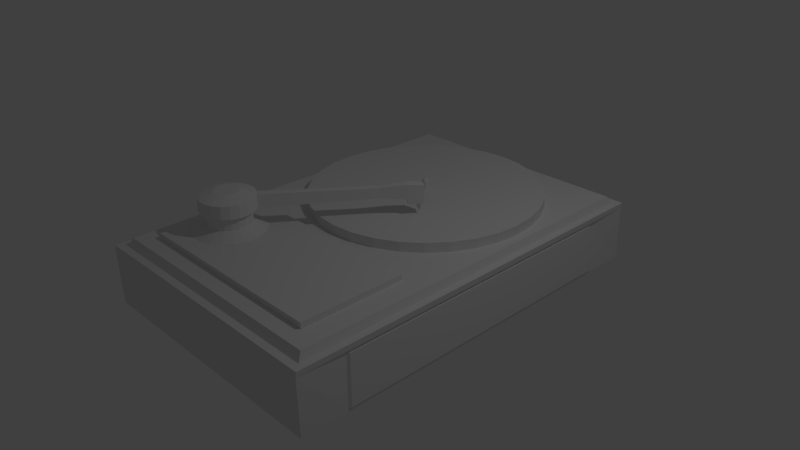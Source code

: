 # Source: record_player.blend  (saved by Blender 2.76.0; exported with 4.5.12 LTS)
import bpy
from mathutils import Matrix  # noqa: F401  (used for matrix-valued properties, if any)

bpy.ops.wm.read_factory_settings(use_empty=True)
scene = bpy.context.scene
scene.name = 'Scene'

# ---- collections
col_collection_1 = bpy.data.collections.new('Collection 1'); scene.collection.children.link(col_collection_1)

# ---- materials (node trees are filled in below, after node groups)
mat_material = bpy.data.materials.new('Material')
mat_material.alpha_threshold = 0.0
mat_material.use_transparent_shadow = False
mat_material.roughness = 0.5
mat_material.line_color = (0.0, 0.0, 0.0, 1.0)

# ---- material node trees

# ---- world
world_world = bpy.data.worlds.new('World'); scene.world = world_world
world_world.color = (0.05088, 0.05088, 0.05088)
world_world.use_sun_shadow = False
world_world.sun_shadow_jitter_overblur = 0.0
world_world.cycles.sampling_method = 'MANUAL'
world_world.cycles.sample_map_resolution = 256

# ---- cameras
cam_camera = bpy.data.cameras.new('Camera')
cam_camera.clip_end = 100.0
cam_camera.lens = 35.0
cam_camera.sensor_width = 32.0
cam_camera.sensor_height = 18.0
cam_camera.ortho_scale = 7.314
cam_camera.dof.focus_distance = 0.0
cam_camera.dof.aperture_fstop = 128.0

# ---- lights
light_lamp = bpy.data.lights.new('Lamp', 'POINT')
light_lamp.transmission_factor = 0.0
light_lamp.cutoff_distance = 30.0
light_lamp.energy = 100.0
light_lamp.shadow_buffer_clip_start = 1.001
light_lamp.shadow_soft_size = 0.1
light_lamp.shadow_maximum_resolution = 0.006
light_lamp.use_absolute_resolution = True
light_lamp.cycles.use_multiple_importance_sampling = False

# ---- meshes
me_circle_001 = bpy.data.meshes.new('Circle.001')
me_circle_001.from_pydata([(0.0, 1.0, 0.0), (-0.309, 0.9511, 0.0), (-0.5878, 0.809, 0.0), (-0.809, 0.5878, 0.0), (-0.9511, 0.309, 0.0), (-1.0, -4.371e-08, 0.0), (-0.9511, -0.309, 0.0), (-0.809, -0.5878, 0.0), (-0.5878, -0.809, 0.0), (-0.309, -0.9511, 0.0), (3.258e-07, -1.0, 0.0), (0.309, -0.9511, 0.0), (0.5878, -0.809, 0.0), (0.809, -0.5878, 0.0), (0.9511, -0.309, 0.0), (1.0, 9.656e-07, 0.0), (0.9511, 0.309, 0.0), (0.809, 0.5878, 0.0), (0.5878, 0.809, 0.0), (0.309, 0.9511, 0.0), (-0.1948, 0.5994, 0.2197), (-2.149e-08, 0.6303, 0.2197), (-0.3705, 0.5099, 0.2197), (-0.5099, 0.3705, 0.2197), (-0.5994, 0.1948, 0.2197), (-0.6303, 8.043e-08, 0.2197), (-0.5994, -0.1948, 0.2197), (-0.5099, -0.3705, 0.2197), (-0.3705, -0.5099, 0.2197), (-0.1948, -0.5994, 0.2197), (1.839e-07, -0.6303, 0.2197), (0.1948, -0.5994, 0.2197), (0.3705, -0.5099, 0.2197), (0.5099, -0.3705, 0.2197), (0.5994, -0.1948, 0.2197), (0.6303, 7.166e-07, 0.2197), (0.5994, 0.1948, 0.2197), (0.5099, 0.3705, 0.2197), (0.3705, 0.5099, 0.2197), (0.1948, 0.5994, 0.2197), (-0.1948, 0.5994, 0.5215), (-2.149e-08, 0.6303, 0.5215), (-0.3705, 0.5099, 0.5215), (-0.5099, 0.3705, 0.5215), (-0.5994, 0.1948, 0.5215), (-0.6303, 8.043e-08, 0.5215), (-0.5994, -0.1948, 0.5215), (-0.5099, -0.3705, 0.5215), (-0.3705, -0.5099, 0.5215), (-0.1948, -0.5994, 0.5215), (1.839e-07, -0.6303, 0.5215), (0.1948, -0.5994, 0.5215), (0.3705, -0.5099, 0.5215), (0.5099, -0.3705, 0.5215), (0.5994, -0.1948, 0.5215), (0.6303, 7.166e-07, 0.5215), (0.5994, 0.1948, 0.5215), (0.5099, 0.3705, 0.5215), (0.3705, 0.5099, 0.5215), (0.1948, 0.5994, 0.5215), (0.2361, 0.7268, 0.5842), (0.4492, 0.6182, 0.5842), (0.6182, 0.4492, 0.5842), (0.7268, 0.2361, 0.5842), (0.7642, 8.068e-07, 0.5842), (0.7268, -0.2361, 0.5842), (0.6182, -0.4492, 0.5842), (0.4492, -0.6182, 0.5842), (0.2361, -0.7268, 0.5842), (2.38e-07, -0.7642, 0.5842), (-0.2361, -0.7268, 0.5842), (-0.4492, -0.6182, 0.5842), (-0.6182, -0.4492, 0.5842), (-0.7268, -0.2361, 0.5842), (-0.7642, 3.548e-08, 0.5842), (-0.7268, 0.2361, 0.5842), (-0.6182, 0.4492, 0.5842), (-0.4492, 0.6182, 0.5842), (-1.102e-08, 0.7642, 0.5842), (-0.2361, 0.7268, 0.5842), (-1.102e-08, 0.7642, 0.9591), (0.2361, 0.7268, 0.9591), (0.4492, 0.6182, 0.9591), (0.6182, 0.4492, 0.9591), (0.7268, 0.2361, 0.9591), (0.7642, 8.068e-07, 0.9591), (0.7268, -0.2361, 0.9591), (0.6182, -0.4492, 0.9591), (0.4492, -0.6182, 0.9591), (0.2361, -0.7268, 0.9591), (2.38e-07, -0.7642, 0.9591), (-0.2361, -0.7268, 0.9591), (-0.4492, -0.6182, 0.9591), (-0.6182, -0.4492, 0.9591), (-0.7268, -0.2361, 0.9591), (-0.7642, 3.548e-08, 0.9591), (-0.7268, 0.2361, 0.9591), (-0.6182, 0.4492, 0.9591), (-0.4492, 0.6182, 0.9591), (-0.2361, 0.7268, 0.9591), (-2.505e-08, 0.6577, 0.9993), (0.2032, 0.6255, 0.9993), (0.3866, 0.5321, 0.9993), (0.5321, 0.3866, 0.9993), (0.6255, 0.2032, 0.9993), (0.6577, 7.354e-07, 0.9993), (0.6255, -0.2032, 0.9993), (0.5321, -0.3866, 0.9993), (0.3866, -0.5321, 0.9993), (0.2032, -0.6255, 0.9993), (1.892e-07, -0.6577, 0.9993), (-0.2032, -0.6255, 0.9993), (-0.3866, -0.5321, 0.9993), (-0.5321, -0.3866, 0.9993), (-0.6255, -0.2032, 0.9993), (-0.6577, 7.165e-08, 0.9993), (-0.6255, 0.2032, 0.9993), (-0.5321, 0.3866, 0.9993), (-0.3866, 0.5321, 0.9993), (-0.2032, 0.6255, 0.9993), (-5.113e-08, 0.3481, 1.091), (0.1076, 0.3311, 1.091), (0.2046, 0.2816, 1.091), (0.2816, 0.2046, 1.091), (0.3311, 0.1076, 1.091), (0.3481, 5.31e-07, 1.091), (0.3311, -0.1076, 1.091), (0.2816, -0.2046, 1.091), (0.2046, -0.2816, 1.091), (0.1076, -0.3311, 1.091), (6.23e-08, -0.3481, 1.091), (-0.1076, -0.3311, 1.091), (-0.2046, -0.2816, 1.091), (-0.2816, -0.2046, 1.091), (-0.3311, -0.1076, 1.091), (-0.3481, 1.796e-07, 1.091), (-0.3311, 0.1076, 1.091), (-0.2816, 0.2046, 1.091), (-0.2046, 0.2816, 1.091), (-0.1076, 0.3311, 1.091), (3.494, 3.663, 0.5842), (3.663, 3.494, 0.5842), (3.494, 3.663, 0.9591), (3.663, 3.494, 0.9591), (3.359, 3.19, 0.5842), (3.359, 3.19, 1.007), (3.19, 3.359, 0.5842), (3.19, 3.359, 1.007), (3.494, 3.663, 0.4473), (3.663, 3.494, 0.4473), (3.359, 3.19, 0.4473), (3.19, 3.359, 0.4473), (2.83, 2.711, 0.9371), (2.711, 2.83, 0.9371), (2.83, 2.711, 0.6454), (2.711, 2.83, 0.6454), (3.436, 3.537, 0.4473), (3.498, 3.478, 0.1549), (3.423, 3.437, 0.4473), (3.514, 3.394, 0.4473), (3.583, 3.467, 0.4473), (3.535, 3.555, 0.4473)], [], [(1, 0, 19, 18, 17, 16, 15, 14, 13, 12, 11, 10, 9, 8, 7, 6, 5, 4, 3, 2), (25, 26, 46, 45), (3, 4, 24, 23), (18, 19, 39, 38), (11, 12, 32, 31), (4, 5, 25, 24), (19, 0, 21, 39), (12, 13, 33, 32), (5, 6, 26, 25), (13, 14, 34, 33), (6, 7, 27, 26), (14, 15, 35, 34), (7, 8, 28, 27), (0, 1, 20, 21), (15, 16, 36, 35), (8, 9, 29, 28), (1, 2, 22, 20), (16, 17, 37, 36), (9, 10, 30, 29), (2, 3, 23, 22), (17, 18, 38, 37), (10, 11, 31, 30), (92, 91, 111, 112), (33, 34, 54, 53), (26, 27, 47, 46), (34, 35, 55, 54), (27, 28, 48, 47), (21, 20, 40, 41), (35, 36, 56, 55), (28, 29, 49, 48), (20, 22, 42, 40), (36, 37, 57, 56), (29, 30, 50, 49), (22, 23, 43, 42), (37, 38, 58, 57), (30, 31, 51, 50), (23, 24, 44, 43), (38, 39, 59, 58), (31, 32, 52, 51), (24, 25, 45, 44), (39, 21, 41, 59), (32, 33, 53, 52), (49, 50, 69, 70), (56, 57, 62, 63), (40, 42, 77, 79), (48, 49, 70, 71), (55, 56, 63, 64), (41, 40, 79, 78), (47, 48, 71, 72), (54, 55, 64, 65), (46, 47, 72, 73), (53, 54, 65, 66), (45, 46, 73, 74), (52, 53, 66, 67), (59, 41, 78, 60), (44, 45, 74, 75), (51, 52, 67, 68), (58, 59, 60, 61), (43, 44, 75, 76), (50, 51, 68, 69), (57, 58, 61, 62), (76, 75, 96, 97), (42, 43, 76, 77), (69, 68, 89, 90), (145, 144, 141, 143), (77, 76, 97, 98), (70, 69, 90, 91), (63, 62, 83, 84), (79, 77, 98, 99), (71, 70, 91, 92), (64, 63, 84, 85), (78, 79, 99, 80), (72, 71, 92, 93), (65, 64, 85, 86), (73, 72, 93, 94), (66, 65, 86, 87), (74, 73, 94, 95), (67, 66, 87, 88), (60, 78, 80, 81), (75, 74, 95, 96), (68, 67, 88, 89), (61, 60, 81, 82), (109, 108, 128, 129), (85, 84, 104, 105), (80, 99, 119, 100), (93, 92, 112, 113), (86, 85, 105, 106), (94, 93, 113, 114), (87, 86, 106, 107), (95, 94, 114, 115), (88, 87, 107, 108), (81, 80, 100, 101), (96, 95, 115, 116), (89, 88, 108, 109), (82, 81, 101, 102), (97, 96, 116, 117), (90, 89, 109, 110), (83, 82, 102, 103), (98, 97, 117, 118), (91, 90, 110, 111), (84, 83, 103, 104), (99, 98, 118, 119), (139, 138, 137, 136, 135, 134, 133, 132, 131, 130, 129, 128, 127, 126, 125, 124, 123, 122, 121, 120), (102, 101, 121, 122), (117, 116, 136, 137), (110, 109, 129, 130), (103, 102, 122, 123), (118, 117, 137, 138), (111, 110, 130, 131), (104, 103, 123, 124), (119, 118, 138, 139), (112, 111, 131, 132), (105, 104, 124, 125), (100, 119, 139, 120), (113, 112, 132, 133), (106, 105, 125, 126), (114, 113, 133, 134), (107, 106, 126, 127), (115, 114, 134, 135), (108, 107, 127, 128), (101, 100, 120, 121), (116, 115, 135, 136), (141, 140, 142, 143), (141, 144, 150, 149), (147, 145, 143, 142), (146, 147, 142, 140), (155, 153, 147, 146), (153, 152, 145, 147), (154, 155, 146, 144), (152, 154, 144, 145), (150, 151, 148, 149), (140, 141, 149, 148), (144, 146, 151, 150), (146, 140, 148, 151), (83, 62, 154, 152), (62, 61, 155, 154), (82, 83, 152, 153), (61, 82, 153, 155), (160, 157, 161), (156, 157, 158), (159, 157, 160), (161, 157, 156), (158, 157, 159), (156, 158, 159, 160, 161)])
_uv = me_circle_001.uv_layers.new(name='UVMap')
_uv.uv.foreach_set('vector', [0.7967, 0.4437, 0.8007, 0.445, 0.8041, 0.4475, 0.8065, 0.4509, 0.8078, 0.4548, 0.8078, 0.459, 0.8065, 0.463, 0.8041, 0.4664, 0.8007, 0.4688, 0.7967, 0.4701, 0.7925, 0.4701, 0.7886, 0.4688, 0.7852, 0.4664, 0.7827, 0.463, 0.7814, 0.459, 0.7814, 0.4548, 0.7827, 0.4509, 0.7852, 0.4475, 0.7886, 0.445, 0.7925, 0.4437, 0.6005, 0.5941, 0.5852, 0.5941, 0.5852, 0.5706, 0.6005, 0.5706, 0.7095, 0.5221, 0.6955, 0.496, 0.7336, 0.4819, 0.7424, 0.4983, 0.8417, 0.5586, 0.8132, 0.5665, 0.8077, 0.5263, 0.8257, 0.5213, 0.8808, 0.3851, 0.8972, 0.4097, 0.8607, 0.4274, 0.8503, 0.4119, 0.6955, 0.496, 0.689, 0.4672, 0.7295, 0.4637, 0.7336, 0.4819, 0.8132, 0.5665, 0.7837, 0.5665, 0.7891, 0.5263, 0.8077, 0.5263, 0.8972, 0.4097, 0.9064, 0.4377, 0.8665, 0.4451, 0.8607, 0.4274, 0.689, 0.4672, 0.6904, 0.4377, 0.7304, 0.4451, 0.7295, 0.4637, 0.9064, 0.4377, 0.9078, 0.4672, 0.8674, 0.4637, 0.8665, 0.4451, 0.6904, 0.4377, 0.6997, 0.4097, 0.7362, 0.4274, 0.7304, 0.4451, 0.9078, 0.4672, 0.9013, 0.496, 0.8633, 0.4819, 0.8674, 0.4637, 0.6997, 0.4097, 0.716, 0.3851, 0.7465, 0.4119, 0.7362, 0.4274, 0.7837, 0.5665, 0.7552, 0.5586, 0.7712, 0.5213, 0.7891, 0.5263, 0.9013, 0.496, 0.8874, 0.5221, 0.8545, 0.4983, 0.8633, 0.4819, 0.8027, 0.348, 0.8318, 0.3531, 0.8195, 0.3918, 0.8011, 0.3885, 0.7552, 0.5586, 0.7298, 0.5435, 0.7552, 0.5118, 0.7712, 0.5213, 0.8874, 0.5221, 0.867, 0.5435, 0.8416, 0.5118, 0.8545, 0.4983, 0.8318, 0.3531, 0.8585, 0.3658, 0.8363, 0.3998, 0.8195, 0.3918, 0.7298, 0.5435, 0.7095, 0.5221, 0.7424, 0.4983, 0.7552, 0.5118, 0.867, 0.5435, 0.8417, 0.5586, 0.8257, 0.5213, 0.8416, 0.5118, 0.8585, 0.3658, 0.8808, 0.3851, 0.8503, 0.4119, 0.8363, 0.3998, 0.7914, 0.413, 0.8048, 0.4134, 0.8037, 0.4197, 0.7921, 0.4193, 0.7848, 0.5941, 0.7694, 0.5941, 0.7694, 0.5706, 0.7848, 0.5706, 0.5852, 0.5941, 0.5698, 0.5941, 0.5698, 0.5706, 0.5852, 0.5706, 0.7694, 0.5941, 0.7541, 0.5941, 0.7541, 0.5706, 0.7694, 0.5706, 0.5698, 0.5941, 0.5545, 0.5941, 0.5545, 0.5706, 0.5698, 0.5706, 0.6773, 0.5941, 0.6619, 0.5941, 0.6619, 0.5706, 0.6773, 0.5706, 0.7541, 0.5941, 0.7387, 0.5941, 0.7387, 0.5706, 0.7541, 0.5706, 0.8615, 0.5941, 0.8462, 0.5941, 0.8462, 0.5706, 0.8615, 0.5706, 0.6619, 0.5941, 0.6466, 0.5941, 0.6466, 0.5706, 0.6619, 0.5706, 0.7387, 0.5941, 0.7234, 0.5941, 0.7234, 0.5706, 0.7387, 0.5706, 0.8462, 0.5941, 0.8308, 0.5941, 0.8308, 0.5706, 0.8462, 0.5706, 0.6466, 0.5941, 0.6312, 0.5941, 0.6312, 0.5706, 0.6466, 0.5706, 0.7234, 0.5941, 0.708, 0.5941, 0.708, 0.5706, 0.7234, 0.5706, 0.8308, 0.5941, 0.8155, 0.5941, 0.8155, 0.5706, 0.8308, 0.5706, 0.6312, 0.5941, 0.6159, 0.5941, 0.6159, 0.5706, 0.6312, 0.5706, 0.708, 0.5941, 0.6927, 0.5941, 0.6927, 0.5706, 0.708, 0.5706, 0.8155, 0.5941, 0.8001, 0.5941, 0.8001, 0.5706, 0.8155, 0.5706, 0.6159, 0.5941, 0.6005, 0.5941, 0.6005, 0.5706, 0.6159, 0.5706, 0.6927, 0.5941, 0.6773, 0.5941, 0.6773, 0.5706, 0.6927, 0.5706, 0.8001, 0.5941, 0.7848, 0.5941, 0.7848, 0.5706, 0.8001, 0.5706, 0.7565, 0.4273, 0.7492, 0.4402, 0.7389, 0.4361, 0.7478, 0.4205, 0.7854, 0.5098, 0.8001, 0.5112, 0.8006, 0.5223, 0.7828, 0.5206, 0.846, 0.4789, 0.8496, 0.4646, 0.8606, 0.4657, 0.8562, 0.4831, 0.7671, 0.417, 0.7565, 0.4273, 0.7478, 0.4205, 0.7606, 0.4081, 0.7717, 0.5043, 0.7854, 0.5098, 0.7828, 0.5206, 0.7662, 0.5139, 0.8385, 0.4916, 0.846, 0.4789, 0.8562, 0.4831, 0.8472, 0.4985, 0.8108, 0.4087, 0.7961, 0.4071, 0.7958, 0.396, 0.8136, 0.398, 0.7601, 0.4952, 0.7717, 0.5043, 0.7662, 0.5139, 0.7521, 0.5029, 0.8244, 0.4144, 0.8108, 0.4087, 0.8136, 0.398, 0.8301, 0.4049, 0.7515, 0.4832, 0.7601, 0.4952, 0.7521, 0.5029, 0.7417, 0.4883, 0.8359, 0.4237, 0.8244, 0.4144, 0.8301, 0.4049, 0.844, 0.4162, 0.7466, 0.4693, 0.7515, 0.4832, 0.7417, 0.4883, 0.7358, 0.4714, 0.8278, 0.5018, 0.8385, 0.4916, 0.8472, 0.4985, 0.8341, 0.5108, 0.8443, 0.4358, 0.8359, 0.4237, 0.844, 0.4162, 0.8542, 0.4309, 0.7459, 0.4545, 0.7466, 0.4693, 0.7358, 0.4714, 0.7348, 0.4535, 0.8146, 0.5085, 0.8278, 0.5018, 0.8341, 0.5108, 0.8182, 0.519, 0.849, 0.4498, 0.8443, 0.4358, 0.8542, 0.4309, 0.8599, 0.4478, 0.7492, 0.4402, 0.7459, 0.4545, 0.7348, 0.4535, 0.7389, 0.4361, 0.8001, 0.5112, 0.8146, 0.5085, 0.8182, 0.519, 0.8006, 0.5223, 0.6475, 0.6235, 0.6289, 0.6235, 0.6289, 0.5943, 0.6475, 0.5943, 0.8496, 0.4646, 0.849, 0.4498, 0.8599, 0.4478, 0.8606, 0.4657, 0.7797, 0.5944, 0.7983, 0.5944, 0.7983, 0.6236, 0.7797, 0.6236, 0.5538, 0.4792, 0.5538, 0.4572, 0.5315, 0.4572, 0.5315, 0.4767, 0.6662, 0.6235, 0.6475, 0.6235, 0.6475, 0.5943, 0.6662, 0.5943, 0.7611, 0.5944, 0.7797, 0.5944, 0.7797, 0.6236, 0.7611, 0.6236, 0.8914, 0.5944, 0.91, 0.5944, 0.91, 0.6236, 0.8914, 0.6236, 0.6848, 0.6235, 0.6662, 0.6235, 0.6662, 0.5943, 0.6848, 0.5943, 0.7424, 0.5944, 0.7611, 0.5944, 0.7611, 0.6236, 0.7424, 0.6236, 0.8727, 0.5944, 0.8914, 0.5944, 0.8914, 0.6236, 0.8727, 0.6236, 0.7034, 0.6235, 0.6848, 0.6235, 0.6848, 0.5943, 0.7034, 0.5943, 0.5731, 0.6235, 0.5545, 0.6235, 0.5545, 0.5943, 0.5731, 0.5943, 0.8541, 0.5944, 0.8727, 0.5944, 0.8727, 0.6236, 0.8541, 0.6236, 0.5917, 0.6235, 0.5731, 0.6235, 0.5731, 0.5943, 0.5917, 0.5943, 0.8355, 0.5944, 0.8541, 0.5944, 0.8541, 0.6236, 0.8355, 0.6236, 0.6103, 0.6235, 0.5917, 0.6235, 0.5917, 0.5943, 0.6103, 0.5943, 0.8169, 0.5944, 0.8355, 0.5944, 0.8355, 0.6236, 0.8169, 0.6236, 0.722, 0.6235, 0.7034, 0.6235, 0.7034, 0.5943, 0.722, 0.5943, 0.6289, 0.6235, 0.6103, 0.6235, 0.6103, 0.5943, 0.6289, 0.5943, 0.7983, 0.5944, 0.8169, 0.5944, 0.8169, 0.6236, 0.7983, 0.6236, 0.7406, 0.6235, 0.722, 0.6235, 0.722, 0.5943, 0.7406, 0.5943, 0.8179, 0.4325, 0.8244, 0.4404, 0.8106, 0.4486, 0.8072, 0.4444, 0.8395, 0.4753, 0.8328, 0.487, 0.8278, 0.483, 0.8335, 0.473, 0.7844, 0.503, 0.7721, 0.4975, 0.7755, 0.4921, 0.7861, 0.4968, 0.7631, 0.4272, 0.7736, 0.4188, 0.7768, 0.4244, 0.7678, 0.4316, 0.8424, 0.4622, 0.8395, 0.4753, 0.8335, 0.473, 0.8361, 0.4617, 0.7554, 0.4382, 0.7631, 0.4272, 0.7678, 0.4316, 0.7612, 0.4411, 0.8415, 0.4488, 0.8424, 0.4622, 0.8361, 0.4617, 0.8353, 0.4502, 0.7513, 0.451, 0.7554, 0.4382, 0.7612, 0.4411, 0.7576, 0.4521, 0.8367, 0.4362, 0.8415, 0.4488, 0.8353, 0.4502, 0.8311, 0.4393, 0.7978, 0.5046, 0.7844, 0.503, 0.7861, 0.4968, 0.7976, 0.4982, 0.751, 0.4645, 0.7513, 0.451, 0.7576, 0.4521, 0.7574, 0.4637, 0.8285, 0.4255, 0.8367, 0.4362, 0.8311, 0.4393, 0.8241, 0.4302, 0.811, 0.5023, 0.7978, 0.5046, 0.7976, 0.4982, 0.809, 0.4962, 0.7547, 0.4774, 0.751, 0.4645, 0.7574, 0.4637, 0.7605, 0.4748, 0.8176, 0.4177, 0.8285, 0.4255, 0.8241, 0.4302, 0.8146, 0.4234, 0.823, 0.4963, 0.811, 0.5023, 0.809, 0.4962, 0.8194, 0.491, 0.7619, 0.4888, 0.7547, 0.4774, 0.7605, 0.4748, 0.7667, 0.4846, 0.8048, 0.4134, 0.8176, 0.4177, 0.8146, 0.4234, 0.8037, 0.4197, 0.8328, 0.487, 0.823, 0.4963, 0.8194, 0.491, 0.8278, 0.483, 0.7721, 0.4975, 0.7619, 0.4888, 0.7667, 0.4846, 0.7755, 0.4921, 0.753, 0.4003, 0.7466, 0.3957, 0.7419, 0.3892, 0.7395, 0.3817, 0.7395, 0.3737, 0.7419, 0.3662, 0.7466, 0.3598, 0.753, 0.3551, 0.7606, 0.3526, 0.7685, 0.3526, 0.7761, 0.3551, 0.7825, 0.3598, 0.7872, 0.3662, 0.7896, 0.3737, 0.7896, 0.3817, 0.7872, 0.3892, 0.7825, 0.3957, 0.7761, 0.4003, 0.7685, 0.4028, 0.7606, 0.4028, 0.8051, 0.4904, 0.795, 0.4919, 0.795, 0.4759, 0.8004, 0.4751, 0.7632, 0.4699, 0.761, 0.4599, 0.777, 0.4589, 0.7782, 0.4642, 0.8094, 0.4269, 0.8179, 0.4325, 0.8072, 0.4444, 0.8026, 0.4414, 0.8143, 0.486, 0.8051, 0.4904, 0.8004, 0.4751, 0.8052, 0.4727, 0.7682, 0.4788, 0.7632, 0.4699, 0.7782, 0.4642, 0.7808, 0.4689, 0.7996, 0.424, 0.8094, 0.4269, 0.8026, 0.4414, 0.7974, 0.4399, 0.8218, 0.479, 0.8143, 0.486, 0.8052, 0.4727, 0.8092, 0.469, 0.7757, 0.4859, 0.7682, 0.4788, 0.7808, 0.4689, 0.7848, 0.4727, 0.7893, 0.4242, 0.7996, 0.424, 0.7974, 0.4399, 0.792, 0.44, 0.8269, 0.4701, 0.8218, 0.479, 0.8092, 0.469, 0.8119, 0.4643, 0.7848, 0.4903, 0.7757, 0.4859, 0.7848, 0.4727, 0.7897, 0.475, 0.7723, 0.4324, 0.7809, 0.4268, 0.7876, 0.4414, 0.783, 0.4443, 0.8291, 0.4601, 0.8269, 0.4701, 0.8119, 0.4643, 0.8131, 0.459, 0.7658, 0.4403, 0.7723, 0.4324, 0.783, 0.4443, 0.7796, 0.4485, 0.8282, 0.4499, 0.8291, 0.4601, 0.8131, 0.459, 0.8126, 0.4536, 0.7619, 0.4497, 0.7658, 0.4403, 0.7796, 0.4485, 0.7775, 0.4535, 0.8244, 0.4404, 0.8282, 0.4499, 0.8126, 0.4536, 0.8106, 0.4486, 0.795, 0.4919, 0.7848, 0.4903, 0.7897, 0.475, 0.795, 0.4759, 0.761, 0.4599, 0.7619, 0.4497, 0.7775, 0.4535, 0.777, 0.4589, 0.6226, 0.4787, 0.6226, 0.4944, 0.598, 0.4944, 0.598, 0.4787, 0.5929, 0.4736, 0.6393, 0.4736, 0.6393, 0.4588, 0.5929, 0.4588, 0.5538, 0.484, 0.5534, 0.4964, 0.5311, 0.4956, 0.5315, 0.4832, 0.5532, 0.4573, 0.5532, 0.4793, 0.5309, 0.4767, 0.5309, 0.4573, 0.5903, 0.4604, 0.5903, 0.4756, 0.5532, 0.4793, 0.5532, 0.4573, 0.5908, 0.4871, 0.5905, 0.4958, 0.5534, 0.4964, 0.5538, 0.484, 0.587, 0.5059, 0.587, 0.5172, 0.5315, 0.5196, 0.5315, 0.5035, 0.5907, 0.4756, 0.5907, 0.4604, 0.5538, 0.4572, 0.5538, 0.4792, 0.6476, 0.4974, 0.6373, 0.4974, 0.6373, 0.4788, 0.6476, 0.4788, 0.6226, 0.4944, 0.6226, 0.4787, 0.6316, 0.4787, 0.6316, 0.4944, 0.6223, 0.4784, 0.6223, 0.4941, 0.6313, 0.4941, 0.6313, 0.4784, 0.6393, 0.4743, 0.5929, 0.4743, 0.5929, 0.4596, 0.6393, 0.4596, 0.5295, 0.4186, 0.5295, 0.4036, 0.6563, 0.4061, 0.6563, 0.4178, 0.5298, 0.4282, 0.5298, 0.4187, 0.6565, 0.4201, 0.6565, 0.4268, 0.5298, 0.4378, 0.5298, 0.4283, 0.6565, 0.4297, 0.6565, 0.4364, 0.5298, 0.4531, 0.5298, 0.4381, 0.6565, 0.439, 0.6565, 0.4507, 0.6428, 0.4653, 0.65, 0.4653, 0.6477, 0.4721, 0.6558, 0.4695, 0.65, 0.4653, 0.6558, 0.461, 0.6477, 0.4584, 0.65, 0.4653, 0.6428, 0.4653, 0.6477, 0.4721, 0.65, 0.4653, 0.6558, 0.4695, 0.6558, 0.461, 0.65, 0.4653, 0.6477, 0.4584, 0.6504, 0.464, 0.6491, 0.4633, 0.6519, 0.4626, 0.6551, 0.4629, 0.6541, 0.4637])
me_circle_001.use_remesh_preserve_volume = False
me_circle_001.use_remesh_preserve_attributes = False
me_circle_001.use_mirror_vertex_groups = False
me_circle_001.update()
me_cube_001 = bpy.data.meshes.new('Cube.001')
me_cube_001.from_pydata([(-1.0, -1.0, -1.0), (-1.0, -1.0, 1.0), (-1.0, 1.0, -1.0), (-1.0, 1.0, 1.0), (1.0, -1.0, -1.0), (1.0, -1.0, 1.0), (1.0, 1.0, -1.0), (1.0, 1.0, 1.0), (1.311, 5.274, -20.89), (1.311, -0.6881, -20.89), (-1.307, -1.569, -21.77), (-1.307, 6.157, -21.77), (1.246, 6.012, -3.082), (1.246, -1.425, -3.082), (-1.219, -1.425, -3.082), (-1.219, 6.012, -3.082), (1.312, 6.157, -3.082), (1.312, -1.569, -3.082), (-1.307, 6.157, -3.082), (-1.307, -1.569, -3.082), (1.214, 5.918, -0.7683), (1.214, -1.331, -0.7683), (-1.188, 5.918, -0.7683), (-1.188, -1.331, -0.7683), (1.291, 5.203, -5.602), (1.291, -0.6465, -5.602), (-1.307, -1.58, -4.723), (-1.307, 6.135, -4.723), (1.312, 6.157, -21.77), (1.312, -1.569, -21.77), (1.309, 6.135, -4.723), (1.309, -1.58, -4.723), (1.326, 5.225, -20.75), (1.326, -0.6399, -20.75), (1.306, 5.156, -5.707), (1.306, -0.599, -5.707)], [], [(1, 3, 2, 0), (3, 7, 6, 2), (7, 5, 4, 6), (5, 1, 0, 4), (0, 2, 6, 4), (5, 7, 3, 1), (28, 29, 10, 11), (15, 14, 23, 22), (30, 16, 17, 31), (31, 17, 19, 26), (26, 19, 18, 27), (30, 28, 11, 27), (12, 13, 17, 16), (15, 12, 16, 18), (13, 14, 19, 17), (14, 15, 18, 19), (20, 22, 23, 21), (12, 15, 22, 20), (14, 13, 21, 23), (13, 12, 20, 21), (16, 30, 27, 18), (10, 26, 27, 11), (29, 31, 26, 10), (9, 8, 32, 33), (8, 9, 29, 28), (24, 8, 28, 30), (9, 25, 31, 29), (25, 24, 30, 31), (32, 34, 35, 33), (24, 25, 35, 34), (8, 24, 34, 32), (25, 9, 33, 35)])
_uv = me_cube_001.uv_layers.new(name='UVMap')
_uv.uv.foreach_set('vector', [0.3347, 0.5866, 0.3347, 0.499, 0.3293, 0.499, 0.3293, 0.5866, 0.3516, 0.587, 0.3516, 0.4141, 0.3462, 0.4141, 0.3462, 0.587, 0.335, 0.4078, 0.335, 0.4954, 0.3296, 0.4954, 0.3296, 0.4078, 0.3217, 0.4145, 0.3217, 0.5874, 0.3163, 0.5874, 0.3163, 0.4145, 0.3453, 0.4692, 0.3079, 0.4692, 0.3079, 0.543, 0.3453, 0.543, 0.01342, 0.6268, 0.01342, 0.5, 0.2637, 0.5, 0.2637, 0.6268, 0.03805, 0.2575, 0.2848, 0.2575, 0.2848, 0.3412, 0.03805, 0.3412, 0.3307, 0.3191, 0.7237, 0.3191, 0.7187, 0.3069, 0.3357, 0.3069, 0.3242, 0.3278, 0.3231, 0.3191, 0.7313, 0.3191, 0.7319, 0.3278, 0.7514, 0.009804, 0.752, 0.01845, 0.3103, 0.01845, 0.3103, 0.009804, 0.7319, 0.3278, 0.7313, 0.3191, 0.3231, 0.3191, 0.3242, 0.3278, 0.3071, 0.05326, 0.01396, 0.05332, 0.01396, 0.008279, 0.3071, 0.008287, 0.7022, 0.05127, 0.3398, 0.05127, 0.3327, 0.04484, 0.7092, 0.04484, 0.7022, 0.2885, 0.7022, 0.05127, 0.7092, 0.04484, 0.7092, 0.2969, 0.3398, 0.05127, 0.3398, 0.2885, 0.3327, 0.2969, 0.3327, 0.04484, 0.3398, 0.2885, 0.7022, 0.2885, 0.7092, 0.2969, 0.3327, 0.2969, 0.6976, 0.05427, 0.6976, 0.2855, 0.3443, 0.2855, 0.3443, 0.05427, 0.7407, 0.01845, 0.3251, 0.01845, 0.3304, 0.03065, 0.7354, 0.03065, 0.3251, 0.01845, 0.7407, 0.01845, 0.7354, 0.03065, 0.3304, 0.03065, 0.7237, 0.3191, 0.3307, 0.3191, 0.3357, 0.3069, 0.7187, 0.3069, 0.752, 0.01845, 0.7514, 0.009803, 0.3103, 0.009803, 0.3103, 0.01845, 0.01413, 0.09864, 0.3072, 0.09882, 0.3071, 0.2315, 0.01396, 0.2315, 0.01396, 0.05346, 0.3071, 0.0535, 0.3071, 0.09848, 0.01396, 0.0985, 0.3842, 0.5973, 0.2836, 0.5973, 0.2844, 0.5954, 0.3834, 0.5954, 0.02908, 0.2468, 0.02911, 0.3493, 0.014, 0.3645, 0.01396, 0.2316, 0.2919, 0.2479, 0.02908, 0.2468, 0.01396, 0.2316, 0.3071, 0.2319, 0.02911, 0.3493, 0.292, 0.3485, 0.3071, 0.3646, 0.014, 0.3645, 0.292, 0.3485, 0.2919, 0.2479, 0.3071, 0.2319, 0.3071, 0.3646, 0.2672, 0.4971, 0.01536, 0.4956, 0.01536, 0.3711, 0.2672, 0.3702, 0.2848, 0.3976, 0.3835, 0.3976, 0.3827, 0.399, 0.2856, 0.399, 0.2836, 0.5973, 0.2848, 0.3976, 0.2856, 0.399, 0.2844, 0.5954, 0.3835, 0.3976, 0.3842, 0.5973, 0.3834, 0.5954, 0.3827, 0.399])
me_cube_001.materials.append(mat_material)
me_cube_001.use_remesh_preserve_volume = False
me_cube_001.use_remesh_preserve_attributes = False
me_cube_001.use_mirror_vertex_groups = False
me_cube_001.update()
me_circle = bpy.data.meshes.new('Circle')
me_circle.from_pydata([(0.0, 1.0, 0.0), (-0.1951, 0.9808, 0.0), (-0.3827, 0.9239, 0.0), (-0.5556, 0.8315, 0.0), (-0.7071, 0.7071, 0.0), (-0.8315, 0.5556, 0.0), (-0.9239, 0.3827, 0.0), (-0.9808, 0.1951, 0.0), (-1.0, 7.55e-08, 0.0), (-0.9808, -0.1951, 0.0), (-0.9239, -0.3827, 0.0), (-0.8315, -0.5556, 0.0), (-0.7071, -0.7071, 0.0), (-0.5556, -0.8315, 0.0), (-0.3827, -0.9239, 0.0), (-0.1951, -0.9808, 0.0), (3.258e-07, -1.0, 0.0), (0.1951, -0.9808, 0.0), (0.3827, -0.9239, 0.0), (0.5556, -0.8315, 0.0), (0.7071, -0.7071, 0.0), (0.8315, -0.5556, 0.0), (0.9239, -0.3827, 0.0), (0.9808, -0.1951, 0.0), (1.0, 9.656e-07, 0.0), (0.9808, 0.1951, 0.0), (0.9239, 0.3827, 0.0), (0.8315, 0.5556, 0.0), (0.7071, 0.7071, 0.0), (0.5556, 0.8315, 0.0), (0.3827, 0.9239, 0.0), (0.1951, 0.9808, 0.0), (1.172e-07, 0.009469, 0.08254), (-0.001847, 0.009287, 0.08254), (-0.003624, 0.008748, 0.08254), (-0.005261, 0.007873, 0.08254), (-0.006696, 0.006696, 0.08254), (-0.007873, 0.005261, 0.08254), (-0.008748, 0.003624, 0.08254), (-0.009287, 0.001847, 0.08254), (-0.009469, -9.102e-09, 0.08254), (-0.009287, -0.001847, 0.08254), (-0.008748, -0.003624, 0.08254), (-0.007873, -0.005261, 0.08254), (-0.006696, -0.006696, 0.08254), (-0.005261, -0.007873, 0.08254), (-0.003624, -0.008748, 0.08254), (-0.001847, -0.009287, 0.08254), (2.295e-08, -0.009469, 0.08254), (0.001847, -0.009287, 0.08254), (0.003624, -0.008748, 0.08254), (0.005261, -0.007873, 0.08254), (0.006696, -0.006696, 0.08254), (0.007873, -0.005261, 0.08254), (0.008748, -0.003624, 0.08254), (0.009287, -0.001847, 0.08254), (0.009469, 3.224e-08, 0.08254), (0.009287, 0.001847, 0.08254), (0.008748, 0.003624, 0.08254), (0.007873, 0.005261, 0.08254), (0.006696, 0.006696, 0.08254), (0.005261, 0.007873, 0.08254), (0.003624, 0.008748, 0.08254), (0.001847, 0.009287, 0.08254), (-0.1951, 0.9808, 0.08254), (0.0, 1.0, 0.08254), (-0.3827, 0.9239, 0.08254), (-0.5556, 0.8315, 0.08254), (-0.7071, 0.7071, 0.08254), (-0.8315, 0.5556, 0.08254), (-0.9239, 0.3827, 0.08254), (-0.9808, 0.1951, 0.08254), (-1.0, 7.55e-08, 0.08254), (-0.9808, -0.1951, 0.08254), (-0.9239, -0.3827, 0.08254), (-0.8315, -0.5556, 0.08254), (-0.7071, -0.7071, 0.08254), (-0.5556, -0.8315, 0.08254), (-0.3827, -0.9239, 0.08254), (-0.1951, -0.9808, 0.08254), (3.258e-07, -1.0, 0.08254), (0.1951, -0.9808, 0.08254), (0.3827, -0.9239, 0.08254), (0.5556, -0.8315, 0.08254), (0.7071, -0.7071, 0.08254), (0.8315, -0.5556, 0.08254), (0.9239, -0.3827, 0.08254), (0.9808, -0.1951, 0.08254), (1.0, 9.656e-07, 0.08254), (0.9808, 0.1951, 0.08254), (0.9239, 0.3827, 0.08254), (0.8315, 0.5556, 0.08254), (0.7071, 0.7071, 0.08254), (0.5556, 0.8315, 0.08254), (0.3827, 0.9239, 0.08254), (0.1951, 0.9808, 0.08254), (1.873e-07, 0.01633, 0.08254), (-0.003186, 0.01602, 0.08254), (-0.00625, 0.01509, 0.08254), (-0.009074, 0.01358, 0.08254), (-0.01155, 0.01155, 0.08254), (-0.01358, 0.009074, 0.08254), (-0.01509, 0.00625, 0.08254), (-0.01602, 0.003186, 0.08254), (-0.01633, -2.705e-08, 0.08254), (-0.01602, -0.003186, 0.08254), (-0.01509, -0.00625, 0.08254), (-0.01358, -0.009074, 0.08254), (-0.01155, -0.01155, 0.08254), (-0.009074, -0.01358, 0.08254), (-0.00625, -0.01509, 0.08254), (-0.003186, -0.01602, 0.08254), (2.475e-08, -0.01633, 0.08254), (0.003186, -0.01602, 0.08254), (0.00625, -0.01509, 0.08254), (0.009074, -0.01358, 0.08254), (0.01155, -0.01155, 0.08254), (0.01358, -0.009074, 0.08254), (0.01509, -0.00625, 0.08254), (0.01602, -0.003186, 0.08254), (0.01633, 4.427e-08, 0.08254), (0.01602, 0.003186, 0.08254), (0.01509, 0.00625, 0.08254), (0.01358, 0.009074, 0.08254), (0.01155, 0.01155, 0.08254), (0.009074, 0.01358, 0.08254), (0.00625, 0.01509, 0.08254), (0.003186, 0.01602, 0.08254), (3.077e-07, 0.02811, 0.08254), (-0.005484, 0.02757, 0.08254), (-0.01076, 0.02597, 0.08254), (-0.01562, 0.02337, 0.08254), (-0.01988, 0.01988, 0.08254), (-0.02337, 0.01562, 0.08254), (-0.02597, 0.01076, 0.08254), (-0.02757, 0.005484, 0.08254), (-0.02811, -5.697e-08, 0.08254), (-0.02757, -0.005484, 0.08254), (-0.02597, -0.01076, 0.08254), (-0.02337, -0.01562, 0.08254), (-0.01988, -0.01988, 0.08254), (-0.01562, -0.02337, 0.08254), (-0.01076, -0.02597, 0.08254), (-0.005484, -0.02757, 0.08254), (2.784e-08, -0.02811, 0.08254), (0.005484, -0.02757, 0.08254), (0.01076, -0.02597, 0.08254), (0.01562, -0.02337, 0.08254), (0.01988, -0.01988, 0.08254), (0.02337, -0.01562, 0.08254), (0.02597, -0.01076, 0.08254), (0.02757, -0.005484, 0.08254), (0.02811, 6.578e-08, 0.08254), (0.02757, 0.005484, 0.08254), (0.02597, 0.01076, 0.08254), (0.02337, 0.01562, 0.08254), (0.01988, 0.01988, 0.08254), (0.01562, 0.02337, 0.08254), (0.01076, 0.02597, 0.08254), (0.005484, 0.02757, 0.08254), (2.64e-07, 0.006849, 0.1776), (3.352e-07, 0.02811, 0.1564), (3.176e-07, 0.02188, 0.1714), (-0.005484, 0.02757, 0.1564), (-0.001336, 0.006717, 0.1776), (-0.004269, 0.02146, 0.1714), (-0.01076, 0.02597, 0.1564), (-0.002621, 0.006327, 0.1776), (-0.008375, 0.02022, 0.1714), (-0.01562, 0.02337, 0.1564), (-0.003805, 0.005695, 0.1776), (-0.01216, 0.0182, 0.1714), (-0.01988, 0.01988, 0.1564), (-0.004843, 0.004843, 0.1776), (-0.01547, 0.01547, 0.1714), (-0.02337, 0.01562, 0.1564), (-0.005695, 0.003805, 0.1776), (-0.0182, 0.01216, 0.1714), (-0.02597, 0.01076, 0.1564), (-0.006327, 0.002621, 0.1776), (-0.02022, 0.008375, 0.1714), (-0.02757, 0.005484, 0.1564), (-0.006717, 0.001336, 0.1776), (-0.02146, 0.004269, 0.1714), (-0.02811, -5.697e-08, 0.1564), (-0.006849, -3.208e-07, 0.1776), (-0.02188, -1.343e-07, 0.1714), (-0.02757, -0.005484, 0.1564), (-0.006717, -0.001336, 0.1776), (-0.02146, -0.004269, 0.1714), (-0.02597, -0.01076, 0.1564), (-0.006327, -0.002621, 0.1776), (-0.02022, -0.008375, 0.1714), (-0.02337, -0.01562, 0.1564), (-0.005694, -0.003805, 0.1776), (-0.0182, -0.01216, 0.1714), (-0.01988, -0.01988, 0.1564), (-0.004843, -0.004843, 0.1776), (-0.01547, -0.01547, 0.1714), (-0.01562, -0.02337, 0.1564), (-0.003805, -0.005695, 0.1776), (-0.01216, -0.0182, 0.1714), (-0.01076, -0.02597, 0.1564), (-0.002621, -0.006327, 0.1776), (-0.008375, -0.02022, 0.1714), (-0.005484, -0.02757, 0.1564), (-0.001336, -0.006717, 0.1776), (-0.004269, -0.02146, 0.1714), (5.536e-08, -0.02811, 0.1564), (5.052e-08, -0.006849, 0.1776), (5.72e-08, -0.02188, 0.1714), (0.005484, -0.02757, 0.1564), (0.001336, -0.006717, 0.1776), (0.004269, -0.02146, 0.1714), (0.01076, -0.02597, 0.1564), (0.002621, -0.006327, 0.1776), (0.008375, -0.02022, 0.1714), (0.01562, -0.02337, 0.1564), (0.003805, -0.005694, 0.1776), (0.01216, -0.0182, 0.1714), (0.01988, -0.01988, 0.1564), (0.004843, -0.004843, 0.1776), (0.01547, -0.01547, 0.1714), (0.02337, -0.01562, 0.1564), (0.005695, -0.003805, 0.1776), (0.0182, -0.01216, 0.1714), (0.02597, -0.01076, 0.1564), (0.006327, -0.002621, 0.1776), (0.02022, -0.008375, 0.1714), (0.02757, -0.005484, 0.1564), (0.006717, -0.001336, 0.1776), (0.02146, -0.004269, 0.1714), (0.02811, 6.578e-08, 0.1564), (0.006849, 2.398e-08, 0.1776), (0.02188, 5.352e-08, 0.1714), (0.02757, 0.005484, 0.1564), (0.006717, 0.001336, 0.1776), (0.02146, 0.004269, 0.1714), (0.02597, 0.01076, 0.1564), (0.006327, 0.002621, 0.1776), (0.02022, 0.008375, 0.1714), (0.02337, 0.01562, 0.1564), (0.005695, 0.003805, 0.1776), (0.0182, 0.01216, 0.1714), (0.01988, 0.01988, 0.1564), (0.004843, 0.004843, 0.1776), (0.01547, 0.01547, 0.1714), (0.01562, 0.02337, 0.1564), (0.003805, 0.005695, 0.1776), (0.01216, 0.0182, 0.1714), (0.01076, 0.02597, 0.1564), (0.002621, 0.006327, 0.1776), (0.008375, 0.02022, 0.1714), (0.005484, 0.02757, 0.1564), (0.001336, 0.006717, 0.1776), (0.004269, 0.02146, 0.1714)], [], [(1, 0, 31, 30, 29, 28, 27, 26, 25, 24, 23, 22, 21, 20, 19, 18, 17, 16, 15, 14, 13, 12, 11, 10, 9, 8, 7, 6, 5, 4, 3, 2), (41, 42, 106, 105), (25, 26, 90, 89), (12, 13, 77, 76), (26, 27, 91, 90), (13, 14, 78, 77), (0, 1, 64, 65), (27, 28, 92, 91), (14, 15, 79, 78), (1, 2, 66, 64), (28, 29, 93, 92), (15, 16, 80, 79), (2, 3, 67, 66), (29, 30, 94, 93), (16, 17, 81, 80), (3, 4, 68, 67), (30, 31, 95, 94), (17, 18, 82, 81), (4, 5, 69, 68), (31, 0, 65, 95), (18, 19, 83, 82), (5, 6, 70, 69), (19, 20, 84, 83), (6, 7, 71, 70), (20, 21, 85, 84), (7, 8, 72, 71), (21, 22, 86, 85), (8, 9, 73, 72), (22, 23, 87, 86), (9, 10, 74, 73), (23, 24, 88, 87), (10, 11, 75, 74), (24, 25, 89, 88), (11, 12, 76, 75), (64, 129, 128, 65), (66, 130, 129, 64), (67, 131, 130, 66), (68, 132, 131, 67), (69, 133, 132, 68), (70, 134, 133, 69), (71, 135, 134, 70), (72, 136, 135, 71), (73, 137, 136, 72), (74, 138, 137, 73), (75, 139, 138, 74), (76, 140, 139, 75), (77, 141, 140, 76), (78, 142, 141, 77), (79, 143, 142, 78), (80, 144, 143, 79), (81, 145, 144, 80), (82, 146, 145, 81), (83, 147, 146, 82), (84, 148, 147, 83), (85, 149, 148, 84), (86, 150, 149, 85), (87, 151, 150, 86), (88, 152, 151, 87), (89, 153, 152, 88), (90, 154, 153, 89), (91, 155, 154, 90), (92, 156, 155, 91), (93, 157, 156, 92), (94, 158, 157, 93), (95, 159, 158, 94), (65, 128, 159, 95), (108, 109, 141, 140), (55, 56, 120, 119), (42, 43, 107, 106), (56, 57, 121, 120), (43, 44, 108, 107), (57, 58, 122, 121), (44, 45, 109, 108), (58, 59, 123, 122), (45, 46, 110, 109), (32, 33, 97, 96), (59, 60, 124, 123), (46, 47, 111, 110), (33, 34, 98, 97), (60, 61, 125, 124), (47, 48, 112, 111), (34, 35, 99, 98), (61, 62, 126, 125), (48, 49, 113, 112), (35, 36, 100, 99), (62, 63, 127, 126), (49, 50, 114, 113), (36, 37, 101, 100), (63, 32, 96, 127), (50, 51, 115, 114), (37, 38, 102, 101), (51, 52, 116, 115), (38, 39, 103, 102), (52, 53, 117, 116), (39, 40, 104, 103), (53, 54, 118, 117), (40, 41, 105, 104), (54, 55, 119, 118), (144, 145, 211, 208), (122, 123, 155, 154), (109, 110, 142, 141), (96, 97, 129, 128), (123, 124, 156, 155), (110, 111, 143, 142), (97, 98, 130, 129), (124, 125, 157, 156), (111, 112, 144, 143), (98, 99, 131, 130), (125, 126, 158, 157), (112, 113, 145, 144), (99, 100, 132, 131), (126, 127, 159, 158), (113, 114, 146, 145), (100, 101, 133, 132), (127, 96, 128, 159), (114, 115, 147, 146), (101, 102, 134, 133), (115, 116, 148, 147), (102, 103, 135, 134), (116, 117, 149, 148), (103, 104, 136, 135), (117, 118, 150, 149), (104, 105, 137, 136), (118, 119, 151, 150), (105, 106, 138, 137), (119, 120, 152, 151), (106, 107, 139, 138), (120, 121, 153, 152), (107, 108, 140, 139), (121, 122, 154, 153), (159, 128, 161, 253), (131, 132, 172, 169), (158, 159, 253, 250), (145, 146, 214, 211), (132, 133, 175, 172), (146, 147, 217, 214), (133, 134, 178, 175), (128, 129, 163, 161), (147, 148, 220, 217), (134, 135, 181, 178), (148, 149, 223, 220), (135, 136, 184, 181), (149, 150, 226, 223), (136, 137, 187, 184), (150, 151, 229, 226), (137, 138, 190, 187), (151, 152, 232, 229), (138, 139, 193, 190), (152, 153, 235, 232), (139, 140, 196, 193), (153, 154, 238, 235), (140, 141, 199, 196), (154, 155, 241, 238), (141, 142, 202, 199), (155, 156, 244, 241), (142, 143, 205, 202), (129, 130, 166, 163), (156, 157, 247, 244), (143, 144, 208, 205), (130, 131, 169, 166), (157, 158, 250, 247), (164, 160, 162, 165), (165, 162, 161, 163), (167, 164, 165, 168), (168, 165, 163, 166), (170, 167, 168, 171), (171, 168, 166, 169), (173, 170, 171, 174), (174, 171, 169, 172), (176, 173, 174, 177), (177, 174, 172, 175), (179, 176, 177, 180), (180, 177, 175, 178), (182, 179, 180, 183), (183, 180, 178, 181), (185, 182, 183, 186), (186, 183, 181, 184), (188, 185, 186, 189), (189, 186, 184, 187), (191, 188, 189, 192), (192, 189, 187, 190), (194, 191, 192, 195), (195, 192, 190, 193), (197, 194, 195, 198), (198, 195, 193, 196), (200, 197, 198, 201), (201, 198, 196, 199), (203, 200, 201, 204), (204, 201, 199, 202), (206, 203, 204, 207), (207, 204, 202, 205), (209, 206, 207, 210), (210, 207, 205, 208), (212, 209, 210, 213), (213, 210, 208, 211), (215, 212, 213, 216), (216, 213, 211, 214), (218, 215, 216, 219), (219, 216, 214, 217), (221, 218, 219, 222), (222, 219, 217, 220), (224, 221, 222, 225), (225, 222, 220, 223), (227, 224, 225, 228), (228, 225, 223, 226), (230, 227, 228, 231), (231, 228, 226, 229), (233, 230, 231, 234), (234, 231, 229, 232), (236, 233, 234, 237), (237, 234, 232, 235), (239, 236, 237, 240), (240, 237, 235, 238), (242, 239, 240, 243), (243, 240, 238, 241), (245, 242, 243, 246), (246, 243, 241, 244), (248, 245, 246, 249), (249, 246, 244, 247), (251, 248, 249, 252), (252, 249, 247, 250), (254, 251, 252, 255), (255, 252, 250, 253), (160, 254, 255, 162), (162, 255, 253, 161), (164, 167, 170, 173, 176, 179, 182, 185, 188, 191, 194, 197, 200, 203, 206, 209, 212, 215, 218, 221, 224, 227, 230, 233, 236, 239, 242, 245, 248, 251, 254, 160)])
_uv = me_circle.uv_layers.new(name='UVMap')
_uv.uv.foreach_set('vector', [0.08861, 0.9923, 0.1081, 0.9942, 0.1276, 0.9923, 0.1463, 0.9866, 0.1635, 0.9774, 0.1787, 0.965, 0.1911, 0.9499, 0.2003, 0.9326, 0.206, 0.9139, 0.2079, 0.8944, 0.206, 0.8749, 0.2003, 0.8562, 0.1911, 0.839, 0.1787, 0.8238, 0.1635, 0.8114, 0.1463, 0.8022, 0.1276, 0.7965, 0.1081, 0.7946, 0.08861, 0.7965, 0.06989, 0.8022, 0.05263, 0.8114, 0.03751, 0.8238, 0.02509, 0.839, 0.01587, 0.8562, 0.01019, 0.8749, 0.008272, 0.8944, 0.01019, 0.9139, 0.01587, 0.9326, 0.02509, 0.9499, 0.03751, 0.965, 0.05263, 0.9774, 0.06989, 0.9866, 0.2268, 0.9077, 0.2265, 0.9078, 0.2257, 0.9072, 0.2262, 0.907, 0.2941, 0.8434, 0.2963, 0.8255, 0.3108, 0.8254, 0.3086, 0.8433, 0.2749, 0.9471, 0.2726, 0.9272, 0.2871, 0.9271, 0.2893, 0.947, 0.2963, 0.8255, 0.2993, 0.8102, 0.3138, 0.8101, 0.3108, 0.8254, 0.2726, 0.9272, 0.2713, 0.9061, 0.2857, 0.9059, 0.2871, 0.9271, 0.2478, 0.8843, 0.2487, 0.8632, 0.2631, 0.8632, 0.2622, 0.8843, 0.2564, 0.9801, 0.2531, 0.9649, 0.2675, 0.9649, 0.2708, 0.9801, 0.2713, 0.9061, 0.2708, 0.8845, 0.2853, 0.8844, 0.2857, 0.9059, 0.2487, 0.8632, 0.2505, 0.8433, 0.2649, 0.8433, 0.2631, 0.8632, 0.2531, 0.9649, 0.2505, 0.9469, 0.2649, 0.9469, 0.2675, 0.9649, 0.2708, 0.8845, 0.2713, 0.8633, 0.2857, 0.8632, 0.2853, 0.8844, 0.2505, 0.8433, 0.2531, 0.8253, 0.2675, 0.8253, 0.2649, 0.8433, 0.2505, 0.9469, 0.2487, 0.927, 0.2631, 0.927, 0.2649, 0.9469, 0.2713, 0.8633, 0.2726, 0.8434, 0.2871, 0.8433, 0.2857, 0.8632, 0.2531, 0.8253, 0.2564, 0.8101, 0.2708, 0.8101, 0.2675, 0.8253, 0.2487, 0.927, 0.2478, 0.9059, 0.2622, 0.9059, 0.2631, 0.927, 0.2726, 0.8434, 0.2749, 0.8255, 0.2893, 0.8254, 0.2871, 0.8433, 0.3191, 0.9496, 0.3165, 0.9317, 0.3309, 0.9317, 0.3335, 0.9496, 0.2478, 0.9059, 0.2478, 0.8843, 0.2622, 0.8843, 0.2622, 0.9059, 0.2749, 0.8255, 0.2778, 0.8102, 0.2923, 0.8101, 0.2893, 0.8254, 0.3165, 0.9317, 0.3147, 0.9118, 0.3292, 0.9118, 0.3309, 0.9317, 0.2993, 0.965, 0.2963, 0.9471, 0.3108, 0.947, 0.3138, 0.9649, 0.3147, 0.9118, 0.3138, 0.8906, 0.3282, 0.8906, 0.3292, 0.9118, 0.2963, 0.9471, 0.2941, 0.9272, 0.3086, 0.9271, 0.3108, 0.947, 0.3138, 0.8906, 0.3138, 0.8691, 0.3282, 0.8691, 0.3282, 0.8906, 0.2941, 0.9272, 0.2928, 0.9061, 0.3072, 0.9059, 0.3086, 0.9271, 0.3138, 0.8691, 0.3147, 0.8479, 0.3292, 0.8479, 0.3282, 0.8691, 0.2928, 0.9061, 0.2923, 0.8845, 0.3068, 0.8844, 0.3072, 0.9059, 0.3147, 0.8479, 0.3165, 0.828, 0.3309, 0.828, 0.3292, 0.8479, 0.2923, 0.8845, 0.2928, 0.8633, 0.3072, 0.8632, 0.3068, 0.8844, 0.3165, 0.828, 0.3191, 0.8101, 0.3335, 0.8101, 0.3309, 0.828, 0.2928, 0.8633, 0.2941, 0.8434, 0.3086, 0.8433, 0.3072, 0.8632, 0.2778, 0.965, 0.2749, 0.9471, 0.2893, 0.947, 0.2923, 0.9649, 0.08843, 0.9932, 0.1075, 0.8972, 0.1081, 0.8972, 0.1081, 0.9952, 0.06952, 0.9875, 0.107, 0.897, 0.1075, 0.8972, 0.08843, 0.9932, 0.0521, 0.9782, 0.1065, 0.8968, 0.107, 0.897, 0.06952, 0.9875, 0.03683, 0.9657, 0.1061, 0.8964, 0.1065, 0.8968, 0.0521, 0.9782, 0.0243, 0.9504, 0.1057, 0.896, 0.1061, 0.8964, 0.03683, 0.9657, 0.01499, 0.933, 0.1055, 0.8955, 0.1057, 0.896, 0.0243, 0.9504, 0.009258, 0.9141, 0.1053, 0.895, 0.1055, 0.8955, 0.01499, 0.933, 0.007322, 0.8944, 0.1053, 0.8944, 0.1053, 0.895, 0.009258, 0.9141, 0.009258, 0.8748, 0.1053, 0.8939, 0.1053, 0.8944, 0.007322, 0.8944, 0.01499, 0.8559, 0.1055, 0.8933, 0.1053, 0.8939, 0.009258, 0.8748, 0.0243, 0.8384, 0.1057, 0.8928, 0.1055, 0.8933, 0.01499, 0.8559, 0.03683, 0.8232, 0.1061, 0.8924, 0.1057, 0.8928, 0.0243, 0.8384, 0.0521, 0.8106, 0.1065, 0.8921, 0.1061, 0.8924, 0.03683, 0.8232, 0.06952, 0.8013, 0.107, 0.8918, 0.1065, 0.8921, 0.0521, 0.8106, 0.08843, 0.7956, 0.1075, 0.8916, 0.107, 0.8918, 0.06952, 0.8013, 0.1081, 0.7937, 0.1081, 0.8916, 0.1075, 0.8916, 0.08843, 0.7956, 0.1277, 0.7956, 0.1086, 0.8916, 0.1081, 0.8916, 0.1081, 0.7937, 0.1466, 0.8013, 0.1092, 0.8918, 0.1086, 0.8916, 0.1277, 0.7956, 0.1641, 0.8106, 0.1097, 0.8921, 0.1092, 0.8918, 0.1466, 0.8013, 0.1793, 0.8232, 0.1101, 0.8924, 0.1097, 0.8921, 0.1641, 0.8106, 0.1919, 0.8384, 0.1104, 0.8928, 0.1101, 0.8924, 0.1793, 0.8232, 0.2012, 0.8559, 0.1107, 0.8933, 0.1104, 0.8928, 0.1919, 0.8384, 0.2069, 0.8748, 0.1109, 0.8939, 0.1107, 0.8933, 0.2012, 0.8559, 0.2088, 0.8944, 0.1109, 0.8944, 0.1109, 0.8939, 0.2069, 0.8748, 0.2069, 0.9141, 0.1109, 0.895, 0.1109, 0.8944, 0.2088, 0.8944, 0.2012, 0.933, 0.1107, 0.8955, 0.1109, 0.895, 0.2069, 0.9141, 0.1919, 0.9504, 0.1104, 0.896, 0.1107, 0.8955, 0.2012, 0.933, 0.1793, 0.9657, 0.1101, 0.8964, 0.1104, 0.896, 0.1919, 0.9504, 0.1641, 0.9782, 0.1097, 0.8968, 0.1101, 0.8964, 0.1793, 0.9657, 0.1466, 0.9875, 0.1092, 0.897, 0.1097, 0.8968, 0.1641, 0.9782, 0.1277, 0.9932, 0.1086, 0.8972, 0.1092, 0.897, 0.1466, 0.9875, 0.1081, 0.9952, 0.1081, 0.8972, 0.1086, 0.8972, 0.1277, 0.9932, 0.225, 0.9078, 0.2248, 0.9081, 0.2228, 0.9077, 0.2232, 0.9072, 0.2277, 0.9096, 0.228, 0.9096, 0.2284, 0.9103, 0.2278, 0.9104, 0.2265, 0.9078, 0.2263, 0.908, 0.2253, 0.9075, 0.2257, 0.9072, 0.228, 0.9096, 0.2283, 0.9095, 0.2289, 0.9102, 0.2284, 0.9103, 0.2263, 0.908, 0.2261, 0.9081, 0.225, 0.9078, 0.2253, 0.9075, 0.2283, 0.9095, 0.2286, 0.9094, 0.2294, 0.91, 0.2289, 0.9102, 0.2261, 0.9081, 0.2259, 0.9083, 0.2248, 0.9081, 0.225, 0.9078, 0.2286, 0.9094, 0.2288, 0.9093, 0.2298, 0.9098, 0.2294, 0.91, 0.2259, 0.9083, 0.2259, 0.9085, 0.2247, 0.9084, 0.2248, 0.9081, 0.2292, 0.9083, 0.229, 0.9081, 0.2301, 0.9078, 0.2303, 0.9081, 0.2288, 0.9093, 0.229, 0.9091, 0.2301, 0.9095, 0.2298, 0.9098, 0.2259, 0.9085, 0.2259, 0.9087, 0.2247, 0.9088, 0.2247, 0.9084, 0.229, 0.9081, 0.2288, 0.908, 0.2298, 0.9075, 0.2301, 0.9078, 0.229, 0.9091, 0.2292, 0.9089, 0.2303, 0.9091, 0.2301, 0.9095, 0.2259, 0.9087, 0.2259, 0.9089, 0.2248, 0.9091, 0.2247, 0.9088, 0.2288, 0.908, 0.2286, 0.9078, 0.2294, 0.9072, 0.2298, 0.9075, 0.2292, 0.9089, 0.2292, 0.9087, 0.2304, 0.9088, 0.2303, 0.9091, 0.2259, 0.9089, 0.2261, 0.9091, 0.225, 0.9095, 0.2248, 0.9091, 0.2286, 0.9078, 0.2283, 0.9077, 0.2289, 0.907, 0.2294, 0.9072, 0.2292, 0.9087, 0.2292, 0.9085, 0.2304, 0.9084, 0.2304, 0.9088, 0.2261, 0.9091, 0.2263, 0.9093, 0.2253, 0.9098, 0.225, 0.9095, 0.2283, 0.9077, 0.228, 0.9076, 0.2284, 0.9069, 0.2289, 0.907, 0.2292, 0.9085, 0.2292, 0.9083, 0.2303, 0.9081, 0.2304, 0.9084, 0.2263, 0.9093, 0.2265, 0.9094, 0.2257, 0.91, 0.2253, 0.9098, 0.228, 0.9076, 0.2277, 0.9076, 0.2278, 0.9068, 0.2284, 0.9069, 0.2265, 0.9094, 0.2268, 0.9095, 0.2262, 0.9102, 0.2257, 0.91, 0.2277, 0.9076, 0.2274, 0.9076, 0.2273, 0.9068, 0.2278, 0.9068, 0.2268, 0.9095, 0.2271, 0.9096, 0.2267, 0.9103, 0.2262, 0.9102, 0.2274, 0.9076, 0.2271, 0.9076, 0.2267, 0.9069, 0.2273, 0.9068, 0.2271, 0.9096, 0.2274, 0.9096, 0.2273, 0.9104, 0.2267, 0.9103, 0.2271, 0.9076, 0.2268, 0.9077, 0.2262, 0.907, 0.2267, 0.9069, 0.2274, 0.9096, 0.2277, 0.9096, 0.2278, 0.9104, 0.2273, 0.9104, 0.2272, 0.8759, 0.2281, 0.876, 0.2281, 0.884, 0.2272, 0.884, 0.2294, 0.91, 0.2298, 0.9098, 0.2314, 0.9106, 0.2307, 0.911, 0.2248, 0.9081, 0.2247, 0.9084, 0.2226, 0.9083, 0.2228, 0.9077, 0.2303, 0.9081, 0.2301, 0.9078, 0.2319, 0.9072, 0.2323, 0.9077, 0.2298, 0.9098, 0.2301, 0.9095, 0.2319, 0.9101, 0.2314, 0.9106, 0.2247, 0.9084, 0.2247, 0.9088, 0.2226, 0.9089, 0.2226, 0.9083, 0.2301, 0.9078, 0.2298, 0.9075, 0.2314, 0.9067, 0.2319, 0.9072, 0.2301, 0.9095, 0.2303, 0.9091, 0.2323, 0.9095, 0.2319, 0.9101, 0.2247, 0.9088, 0.2248, 0.9091, 0.2228, 0.9095, 0.2226, 0.9089, 0.2298, 0.9075, 0.2294, 0.9072, 0.2307, 0.9062, 0.2314, 0.9067, 0.2303, 0.9091, 0.2304, 0.9088, 0.2325, 0.9089, 0.2323, 0.9095, 0.2248, 0.9091, 0.225, 0.9095, 0.2232, 0.9101, 0.2228, 0.9095, 0.2294, 0.9072, 0.2289, 0.907, 0.2299, 0.9059, 0.2307, 0.9062, 0.2304, 0.9088, 0.2304, 0.9084, 0.2325, 0.9083, 0.2325, 0.9089, 0.225, 0.9095, 0.2253, 0.9098, 0.2237, 0.9106, 0.2232, 0.9101, 0.2289, 0.907, 0.2284, 0.9069, 0.229, 0.9057, 0.2299, 0.9059, 0.2304, 0.9084, 0.2303, 0.9081, 0.2323, 0.9077, 0.2325, 0.9083, 0.2253, 0.9098, 0.2257, 0.91, 0.2244, 0.911, 0.2237, 0.9106, 0.2284, 0.9069, 0.2278, 0.9068, 0.228, 0.9055, 0.229, 0.9057, 0.2257, 0.91, 0.2262, 0.9102, 0.2252, 0.9113, 0.2244, 0.911, 0.2278, 0.9068, 0.2273, 0.9068, 0.2271, 0.9055, 0.228, 0.9055, 0.2262, 0.9102, 0.2267, 0.9103, 0.2261, 0.9116, 0.2252, 0.9113, 0.2273, 0.9068, 0.2267, 0.9069, 0.2261, 0.9057, 0.2271, 0.9055, 0.2267, 0.9103, 0.2273, 0.9104, 0.2271, 0.9117, 0.2261, 0.9116, 0.2267, 0.9069, 0.2262, 0.907, 0.2252, 0.9059, 0.2261, 0.9057, 0.2273, 0.9104, 0.2278, 0.9104, 0.228, 0.9117, 0.2271, 0.9117, 0.2262, 0.907, 0.2257, 0.9072, 0.2244, 0.9062, 0.2252, 0.9059, 0.2278, 0.9104, 0.2284, 0.9103, 0.229, 0.9116, 0.228, 0.9117, 0.2257, 0.9072, 0.2253, 0.9075, 0.2237, 0.9067, 0.2244, 0.9062, 0.2284, 0.9103, 0.2289, 0.9102, 0.2299, 0.9113, 0.229, 0.9116, 0.2253, 0.9075, 0.225, 0.9078, 0.2232, 0.9072, 0.2237, 0.9067, 0.2289, 0.9102, 0.2294, 0.91, 0.2307, 0.911, 0.2299, 0.9113, 0.226, 0.866, 0.2269, 0.866, 0.2269, 0.8741, 0.226, 0.8741, 0.2226, 0.8958, 0.2233, 0.8958, 0.2233, 0.9038, 0.2226, 0.9039, 0.225, 0.866, 0.226, 0.866, 0.226, 0.8741, 0.225, 0.8741, 0.2281, 0.876, 0.2289, 0.876, 0.2289, 0.8841, 0.2281, 0.884, 0.2233, 0.8958, 0.2241, 0.8957, 0.2241, 0.9038, 0.2233, 0.9038, 0.2289, 0.876, 0.2296, 0.8761, 0.2296, 0.8841, 0.2289, 0.8841, 0.2241, 0.8957, 0.225, 0.8957, 0.225, 0.9038, 0.2241, 0.9038, 0.2269, 0.866, 0.2279, 0.866, 0.2279, 0.8741, 0.2269, 0.8741, 0.2226, 0.8859, 0.2234, 0.8858, 0.2234, 0.8939, 0.2226, 0.8939, 0.225, 0.8957, 0.226, 0.8957, 0.226, 0.9037, 0.225, 0.9038, 0.2234, 0.8858, 0.2243, 0.8858, 0.2243, 0.8939, 0.2234, 0.8939, 0.226, 0.8957, 0.2269, 0.8957, 0.2269, 0.9037, 0.226, 0.9037, 0.2243, 0.8858, 0.2253, 0.8858, 0.2253, 0.8939, 0.2243, 0.8939, 0.2269, 0.8957, 0.2279, 0.8957, 0.2279, 0.9038, 0.2269, 0.9037, 0.2253, 0.8858, 0.2262, 0.8858, 0.2262, 0.8939, 0.2253, 0.8939, 0.2279, 0.8957, 0.2288, 0.8957, 0.2288, 0.9038, 0.2279, 0.9038, 0.2262, 0.8858, 0.2272, 0.8858, 0.2272, 0.8939, 0.2262, 0.8939, 0.2288, 0.8957, 0.2296, 0.8958, 0.2296, 0.9038, 0.2288, 0.9038, 0.2272, 0.8858, 0.2281, 0.8858, 0.2281, 0.8939, 0.2272, 0.8939, 0.2226, 0.876, 0.2234, 0.876, 0.2234, 0.884, 0.2226, 0.8841, 0.2281, 0.8858, 0.2289, 0.8859, 0.2289, 0.8939, 0.2281, 0.8939, 0.2234, 0.876, 0.2243, 0.8759, 0.2243, 0.884, 0.2234, 0.884, 0.2289, 0.8859, 0.2296, 0.8859, 0.2296, 0.894, 0.2289, 0.8939, 0.2243, 0.8759, 0.2253, 0.8759, 0.2253, 0.884, 0.2243, 0.884, 0.2226, 0.8662, 0.2233, 0.8661, 0.2233, 0.8742, 0.2226, 0.8742, 0.2253, 0.8759, 0.2262, 0.8759, 0.2262, 0.884, 0.2253, 0.884, 0.2279, 0.866, 0.2288, 0.8661, 0.2288, 0.8741, 0.2279, 0.8741, 0.2233, 0.8661, 0.2241, 0.8661, 0.2241, 0.8741, 0.2233, 0.8742, 0.2262, 0.8759, 0.2272, 0.8759, 0.2272, 0.884, 0.2262, 0.884, 0.2288, 0.8661, 0.2296, 0.8661, 0.2296, 0.8742, 0.2288, 0.8741, 0.2241, 0.8661, 0.225, 0.866, 0.225, 0.8741, 0.2241, 0.8741, 0.2277, 0.914, 0.2276, 0.9139, 0.2302, 0.9134, 0.2303, 0.9138, 0.2276, 0.8758, 0.2268, 0.8758, 0.2269, 0.8741, 0.2279, 0.8741, 0.2277, 0.9142, 0.2277, 0.914, 0.2303, 0.9138, 0.2303, 0.9143, 0.2283, 0.8758, 0.2276, 0.8758, 0.2279, 0.8741, 0.2288, 0.8741, 0.2276, 0.9143, 0.2277, 0.9142, 0.2303, 0.9143, 0.2302, 0.9148, 0.2289, 0.8759, 0.2283, 0.8758, 0.2288, 0.8741, 0.2296, 0.8742, 0.2275, 0.9144, 0.2276, 0.9143, 0.2302, 0.9148, 0.2299, 0.9152, 0.2294, 0.8759, 0.2289, 0.8759, 0.2296, 0.8742, 0.2303, 0.8742, 0.2274, 0.9146, 0.2275, 0.9144, 0.2299, 0.9152, 0.2294, 0.9156, 0.2246, 0.9055, 0.224, 0.9055, 0.2233, 0.9038, 0.2241, 0.9038, 0.2272, 0.9147, 0.2274, 0.9146, 0.2294, 0.9156, 0.2289, 0.9159, 0.2253, 0.9055, 0.2246, 0.9055, 0.2241, 0.9038, 0.225, 0.9038, 0.227, 0.9147, 0.2272, 0.9147, 0.2289, 0.9159, 0.2283, 0.9162, 0.2261, 0.9055, 0.2253, 0.9055, 0.225, 0.9038, 0.226, 0.9037, 0.2268, 0.9148, 0.227, 0.9147, 0.2283, 0.9162, 0.2276, 0.9164, 0.2268, 0.9055, 0.2261, 0.9055, 0.226, 0.9037, 0.2269, 0.9037, 0.2266, 0.9148, 0.2268, 0.9148, 0.2276, 0.9164, 0.2268, 0.9165, 0.2276, 0.9055, 0.2268, 0.9055, 0.2269, 0.9037, 0.2279, 0.9038, 0.2263, 0.9148, 0.2266, 0.9148, 0.2268, 0.9165, 0.2261, 0.9165, 0.2283, 0.9055, 0.2276, 0.9055, 0.2279, 0.9038, 0.2288, 0.9038, 0.2261, 0.9148, 0.2263, 0.9148, 0.2261, 0.9165, 0.2253, 0.9164, 0.2289, 0.9055, 0.2283, 0.9055, 0.2288, 0.9038, 0.2296, 0.9038, 0.2259, 0.9147, 0.2261, 0.9148, 0.2253, 0.9164, 0.2246, 0.9162, 0.2239, 0.8857, 0.2233, 0.8858, 0.2226, 0.8841, 0.2234, 0.884, 0.2257, 0.9147, 0.2259, 0.9147, 0.2246, 0.9162, 0.224, 0.9159, 0.2246, 0.8857, 0.2239, 0.8857, 0.2234, 0.884, 0.2243, 0.884, 0.2255, 0.9146, 0.2257, 0.9147, 0.224, 0.9159, 0.2235, 0.9156, 0.2254, 0.8857, 0.2246, 0.8857, 0.2243, 0.884, 0.2253, 0.884, 0.2254, 0.9144, 0.2255, 0.9146, 0.2235, 0.9156, 0.223, 0.9152, 0.2261, 0.8857, 0.2254, 0.8857, 0.2253, 0.884, 0.2262, 0.884, 0.2253, 0.9143, 0.2254, 0.9144, 0.223, 0.9152, 0.2228, 0.9148, 0.2269, 0.8857, 0.2261, 0.8857, 0.2262, 0.884, 0.2272, 0.884, 0.2252, 0.9142, 0.2253, 0.9143, 0.2228, 0.9148, 0.2226, 0.9143, 0.2276, 0.8857, 0.2269, 0.8857, 0.2272, 0.884, 0.2281, 0.884, 0.2252, 0.914, 0.2252, 0.9142, 0.2226, 0.9143, 0.2226, 0.9138, 0.2282, 0.8858, 0.2276, 0.8857, 0.2281, 0.884, 0.2289, 0.8841, 0.2253, 0.9139, 0.2252, 0.914, 0.2226, 0.9138, 0.2228, 0.9134, 0.2287, 0.8858, 0.2282, 0.8858, 0.2289, 0.8841, 0.2296, 0.8841, 0.2254, 0.9137, 0.2253, 0.9139, 0.2228, 0.9134, 0.223, 0.913, 0.2239, 0.8956, 0.2233, 0.8956, 0.2226, 0.8939, 0.2234, 0.8939, 0.2255, 0.9136, 0.2254, 0.9137, 0.223, 0.913, 0.2235, 0.9126, 0.2246, 0.8956, 0.2239, 0.8956, 0.2234, 0.8939, 0.2243, 0.8939, 0.2257, 0.9135, 0.2255, 0.9136, 0.2235, 0.9126, 0.224, 0.9122, 0.2254, 0.8956, 0.2246, 0.8956, 0.2243, 0.8939, 0.2253, 0.8939, 0.2259, 0.9134, 0.2257, 0.9135, 0.224, 0.9122, 0.2246, 0.912, 0.2261, 0.8956, 0.2254, 0.8956, 0.2253, 0.8939, 0.2262, 0.8939, 0.2261, 0.9134, 0.2259, 0.9134, 0.2246, 0.912, 0.2253, 0.9118, 0.2269, 0.8956, 0.2261, 0.8956, 0.2262, 0.8939, 0.2272, 0.8939, 0.2263, 0.9133, 0.2261, 0.9134, 0.2253, 0.9118, 0.2261, 0.9117, 0.2276, 0.8956, 0.2269, 0.8956, 0.2272, 0.8939, 0.2281, 0.8939, 0.2266, 0.9133, 0.2263, 0.9133, 0.2261, 0.9117, 0.2268, 0.9117, 0.2282, 0.8956, 0.2276, 0.8956, 0.2281, 0.8939, 0.2289, 0.8939, 0.2268, 0.9134, 0.2266, 0.9133, 0.2268, 0.9117, 0.2276, 0.9118, 0.2287, 0.8957, 0.2282, 0.8956, 0.2289, 0.8939, 0.2296, 0.894, 0.227, 0.9134, 0.2268, 0.9134, 0.2276, 0.9118, 0.2283, 0.912, 0.224, 0.8759, 0.2235, 0.8759, 0.2226, 0.8742, 0.2233, 0.8742, 0.2272, 0.9135, 0.227, 0.9134, 0.2283, 0.912, 0.2289, 0.9122, 0.2246, 0.8758, 0.224, 0.8759, 0.2233, 0.8742, 0.2241, 0.8741, 0.2274, 0.9136, 0.2272, 0.9135, 0.2289, 0.9122, 0.2294, 0.9126, 0.2253, 0.8758, 0.2246, 0.8758, 0.2241, 0.8741, 0.225, 0.8741, 0.2275, 0.9137, 0.2274, 0.9136, 0.2294, 0.9126, 0.2299, 0.913, 0.2261, 0.8758, 0.2253, 0.8758, 0.225, 0.8741, 0.226, 0.8741, 0.2276, 0.9139, 0.2275, 0.9137, 0.2299, 0.913, 0.2302, 0.9134, 0.2268, 0.8758, 0.2261, 0.8758, 0.226, 0.8741, 0.2269, 0.8741, 0.2277, 0.914, 0.2277, 0.9142, 0.2276, 0.9143, 0.2275, 0.9144, 0.2274, 0.9146, 0.2272, 0.9147, 0.227, 0.9147, 0.2268, 0.9148, 0.2266, 0.9148, 0.2263, 0.9148, 0.2261, 0.9148, 0.2259, 0.9147, 0.2257, 0.9147, 0.2255, 0.9146, 0.2254, 0.9144, 0.2253, 0.9143, 0.2252, 0.9142, 0.2252, 0.914, 0.2253, 0.9139, 0.2254, 0.9137, 0.2255, 0.9136, 0.2257, 0.9135, 0.2259, 0.9134, 0.2261, 0.9134, 0.2263, 0.9133, 0.2266, 0.9133, 0.2268, 0.9134, 0.227, 0.9134, 0.2272, 0.9135, 0.2274, 0.9136, 0.2275, 0.9137, 0.2276, 0.9139])
me_circle.use_remesh_preserve_volume = False
me_circle.use_remesh_preserve_attributes = False
me_circle.use_mirror_vertex_groups = False
me_circle.update()

# ---- objects
ob_reciprocating_dingle_arm = bpy.data.objects.new('reciprocating_dingle_arm', me_circle_001)
ob_record_player_body = bpy.data.objects.new('record_player_body', me_cube_001)
ob_record_player_turner = bpy.data.objects.new('record_player_turner', me_circle)
ob_lamp = bpy.data.objects.new('Lamp', light_lamp)
ob_camera = bpy.data.objects.new('Camera', cam_camera)

# ---- transforms, parenting, visibility, modifiers, constraints
ob_reciprocating_dingle_arm.location = (-0.9127, -1.507, 0.5807)
ob_reciprocating_dingle_arm.rotation_euler = (0.0, -0.0, 0.1378)
ob_reciprocating_dingle_arm.scale = (0.469, 0.469, 0.469)
ob_reciprocating_dingle_arm.lineart.crease_threshold = 0.0
ob_record_player_body.location = (-0.003586, -1.495, 0.537)
ob_record_player_body.scale = (1.382, 0.7001, 0.04321)
ob_record_player_body.lineart.crease_threshold = 0.0
ob_record_player_turner.location = (0.0, 0.9356, 0.5036)
ob_record_player_turner.scale = (1.561, 1.561, 1.561)
ob_record_player_turner.lineart.crease_threshold = 0.0
_m = ob_record_player_turner.modifiers.new('Boolean', 'BOOLEAN')
_m.solver = 'FAST'
ob_lamp.location = (4.076, 1.005, 5.904)
ob_lamp.rotation_euler = (0.6503, 0.05522, 1.866)
ob_lamp.lock_rotations_4d = False
ob_lamp.empty_display_type = 'ARROWS'
ob_lamp.color = (0.0, 0.0, 0.0, 0.0)
ob_lamp.lineart.crease_threshold = 0.0
ob_camera.location = (7.481, -6.508, 5.344)
ob_camera.rotation_euler = (1.109, 0.01082, 0.8149)
ob_camera.lock_rotations_4d = False
ob_camera.empty_display_type = 'ARROWS'
ob_camera.color = (0.0, 0.0, 0.0, 0.0)
ob_camera.display_type = 'WIRE'
ob_camera.lineart.crease_threshold = 0.0

# ---- collection membership
col_collection_1.objects.link(ob_reciprocating_dingle_arm)
col_collection_1.objects.link(ob_record_player_body)
col_collection_1.objects.link(ob_record_player_turner)
col_collection_1.objects.link(ob_lamp)
col_collection_1.objects.link(ob_camera)

# ---- scene / render settings (as saved in the file)
scene.camera = ob_camera
scene.frame_start = 1; scene.frame_end = 250; scene.frame_set(0)
scene.render.engine = 'BLENDER_EEVEE_NEXT'
scene.render.resolution_percentage = 50
scene.render.dither_intensity = 0.0
scene.cycles.use_denoising = False
scene.cycles.samples = 10
scene.cycles.sampling_pattern = 'TABULATED_SOBOL'
scene.cycles.light_sampling_threshold = 0.0
scene.cycles.use_adaptive_sampling = False
scene.cycles.use_light_tree = False
scene.cycles.blur_glossy = 0.0
scene.cycles.pixel_filter_type = 'GAUSSIAN'
scene.cycles.sample_clamp_indirect = 0.0
scene.view_settings.view_transform = 'Standard'
bpy.context.view_layer.update()
